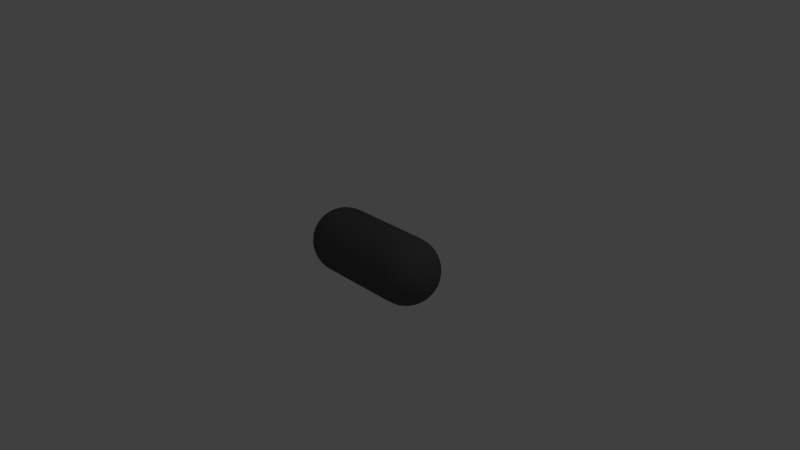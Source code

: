 # Source: standardAmmo.blend  (saved by Blender 2.70.0; exported with 4.5.12 LTS)
import bpy
from mathutils import Matrix  # noqa: F401  (used for matrix-valued properties, if any)

bpy.ops.wm.read_factory_settings(use_empty=True)
scene = bpy.context.scene
scene.name = 'Scene'

# ---- collections
col_collection_1 = bpy.data.collections.new('Collection 1'); scene.collection.children.link(col_collection_1)

# ---- materials (node trees are filled in below, after node groups)
mat_ammocolormaterial = bpy.data.materials.new('AmmoColorMaterial')
mat_ammocolormaterial.alpha_threshold = 0.0
mat_ammocolormaterial.use_transparent_shadow = False
mat_ammocolormaterial.diffuse_color = (0.09084, 0.09084, 0.09084, 1.0)
mat_ammocolormaterial.specular_color = (0.5926, 0.5926, 0.5926)
mat_ammocolormaterial.roughness = 0.5
mat_ammocolormaterial.line_color = (0.0, 0.0, 0.0, 1.0)

# ---- material node trees

# ---- world
world_world = bpy.data.worlds.new('World'); scene.world = world_world
world_world.color = (0.05088, 0.05088, 0.05088)
world_world.use_sun_shadow = False
world_world.sun_shadow_jitter_overblur = 0.0
world_world.cycles.sampling_method = 'MANUAL'
world_world.cycles.sample_map_resolution = 256

# ---- cameras
cam_camera = bpy.data.cameras.new('Camera')
cam_camera.clip_end = 100.0
cam_camera.lens = 35.0
cam_camera.sensor_width = 32.0
cam_camera.sensor_height = 18.0
cam_camera.ortho_scale = 7.314
cam_camera.dof.focus_distance = 0.0
cam_camera.dof.aperture_fstop = 128.0

# ---- lights
light_lamp = bpy.data.lights.new('Lamp', 'POINT')
light_lamp.transmission_factor = 0.0
light_lamp.cutoff_distance = 30.0
light_lamp.energy = 100.0
light_lamp.shadow_buffer_clip_start = 1.001
light_lamp.shadow_soft_size = 0.1
light_lamp.shadow_maximum_resolution = 0.006
light_lamp.use_absolute_resolution = True
light_lamp.cycles.use_multiple_importance_sampling = False

# ---- meshes
me_sphere = bpy.data.meshes.new('Sphere')
me_sphere.from_pydata([(-1.518, 4.943e-07, 0.9808), (-1.705, 4.943e-07, 0.9239), (-1.878, 4.943e-07, 0.8315), (-2.03, 4.943e-07, 0.7071), (-2.154, 4.943e-07, 0.5556), (-2.246, 4.943e-07, 0.3827), (-2.303, 4.943e-07, 0.1951), (-2.323, 4.943e-07, 2.464e-08), (-2.303, 4.943e-07, -0.1951), (-2.246, 4.943e-07, -0.3827), (-2.154, 4.943e-07, -0.5556), (-2.03, 4.943e-07, -0.7071), (-1.878, 4.943e-07, -0.8315), (-1.705, 4.943e-07, -0.9239), (-1.518, 4.943e-07, -0.9808), (-1.514, 0.03806, 0.9808), (-1.698, 0.07466, 0.9239), (-1.867, 0.1084, 0.8315), (-2.016, 0.138, 0.7071), (-2.138, 0.1622, 0.5556), (-2.229, 0.1802, 0.3827), (-2.285, 0.1913, 0.1951), (-2.303, 0.1951, 2.464e-08), (-2.285, 0.1913, -0.1951), (-2.229, 0.1802, -0.3827), (-2.138, 0.1622, -0.5556), (-2.016, 0.138, -0.7071), (-1.867, 0.1084, -0.8315), (-1.698, 0.07466, -0.9239), (-1.514, 0.03806, -0.9808), (-1.503, 0.07466, 0.9808), (-1.676, 0.1464, 0.9239), (-1.836, 0.2126, 0.8315), (-1.976, 0.2706, 0.7071), (-2.091, 0.3182, 0.5556), (-2.176, 0.3536, 0.3827), (-2.229, 0.3753, 0.1951), (-2.246, 0.3827, 2.464e-08), (-2.229, 0.3753, -0.1951), (-2.176, 0.3536, -0.3827), (-2.091, 0.3182, -0.5556), (-1.976, 0.2706, -0.7071), (-1.836, 0.2126, -0.8315), (-1.676, 0.1464, -0.9239), (-1.503, 0.07466, -0.9808), (-1.485, 0.1084, 0.9808), (-1.641, 0.2126, 0.9239), (-1.785, 0.3087, 0.8315), (-1.911, 0.3928, 0.7071), (-2.014, 0.4619, 0.5556), (-2.091, 0.5133, 0.3827), (-2.138, 0.5449, 0.1951), (-2.154, 0.5556, 2.464e-08), (-2.138, 0.5449, -0.1951), (-2.091, 0.5133, -0.3827), (-2.014, 0.4619, -0.5556), (-1.911, 0.3928, -0.7071), (-1.785, 0.3087, -0.8315), (-1.641, 0.2126, -0.9239), (-1.485, 0.1084, -0.9808), (-1.461, 0.138, 0.9808), (-1.593, 0.2706, 0.9239), (-1.715, 0.3928, 0.8315), (-1.823, 0.5, 0.7071), (-1.911, 0.5879, 0.5556), (-1.976, 0.6533, 0.3827), (-2.016, 0.6935, 0.1951), (-2.03, 0.7071, 2.464e-08), (-2.016, 0.6935, -0.1951), (-1.976, 0.6533, -0.3827), (-1.911, 0.5879, -0.5556), (-1.823, 0.5, -0.7071), (-1.715, 0.3928, -0.8315), (-1.593, 0.2706, -0.9239), (-1.461, 0.138, -0.9808), (-1.431, 0.1622, 0.9808), (-1.535, 0.3182, 0.9239), (-1.631, 0.4619, 0.8315), (-1.715, 0.5879, 0.7071), (-1.785, 0.6913, 0.5556), (-1.836, 0.7682, 0.3827), (-1.867, 0.8155, 0.1951), (-1.878, 0.8315, 2.464e-08), (-1.867, 0.8155, -0.1951), (-1.836, 0.7682, -0.3827), (-1.785, 0.6913, -0.5556), (-1.715, 0.5879, -0.7071), (-1.631, 0.4619, -0.8315), (-1.535, 0.3182, -0.9239), (-1.431, 0.1622, -0.9808), (-1.397, 0.1802, 0.9808), (-1.469, 0.3536, 0.9239), (-1.535, 0.5133, 0.8315), (-1.593, 0.6533, 0.7071), (-1.641, 0.7682, 0.5556), (-1.676, 0.8536, 0.3827), (-1.698, 0.9061, 0.1951), (-1.705, 0.9239, 2.464e-08), (-1.698, 0.9061, -0.1951), (-1.676, 0.8536, -0.3827), (-1.641, 0.7682, -0.5556), (-1.593, 0.6533, -0.7071), (-1.535, 0.5133, -0.8315), (-1.469, 0.3536, -0.9239), (-1.397, 0.1802, -0.9808), (-1.361, 0.1913, 0.9808), (-1.397, 0.3753, 0.9239), (-1.431, 0.5449, 0.8315), (-1.461, 0.6935, 0.7071), (-1.485, 0.8155, 0.5556), (-1.503, 0.9061, 0.3827), (-1.514, 0.9619, 0.1951), (-1.518, 0.9808, 2.464e-08), (-1.514, 0.9619, -0.1951), (-1.503, 0.9061, -0.3827), (-1.485, 0.8155, -0.5556), (-1.461, 0.6935, -0.7071), (-1.431, 0.5449, -0.8315), (-1.397, 0.3753, -0.9239), (-1.361, 0.1913, -0.9808), (-1.323, 0.1951, 0.9808), (-1.323, 0.3827, 0.9239), (-1.323, 0.5556, 0.8315), (-1.323, 0.7071, 0.7071), (-1.323, 0.8315, 0.5556), (-1.323, 0.9239, 0.3827), (-1.323, 0.9808, 0.1951), (-1.323, 1.0, 2.464e-08), (-1.323, 0.9808, -0.1951), (-1.323, 0.9239, -0.3827), (-1.323, 0.8315, -0.5556), (-1.323, 0.7071, -0.7071), (-1.323, 0.5556, -0.8315), (-1.323, 0.3827, -0.9239), (-1.323, 0.1951, -0.9808), (-1.323, 4.943e-07, -1.0), (-1.323, -0.1951, 0.9808), (-1.323, -0.3827, 0.9239), (-1.323, -0.5556, 0.8315), (-1.323, -0.7071, 0.7071), (-1.323, -0.8315, 0.5556), (-1.323, -0.9239, 0.3827), (-1.323, -0.9808, 0.1951), (-1.323, -1.0, 2.464e-08), (-1.323, -0.9808, -0.1951), (-1.323, -0.9239, -0.3827), (-1.323, -0.8315, -0.5556), (-1.323, -0.7071, -0.7071), (-1.323, -0.5556, -0.8315), (-1.323, -0.3827, -0.9239), (-1.323, -0.1951, -0.9808), (-1.361, -0.1913, 0.9808), (-1.397, -0.3753, 0.9239), (-1.431, -0.5449, 0.8315), (-1.461, -0.6935, 0.7071), (-1.485, -0.8155, 0.5556), (-1.503, -0.9061, 0.3827), (-1.514, -0.9619, 0.1951), (-1.518, -0.9808, 2.464e-08), (-1.514, -0.9619, -0.1951), (-1.503, -0.9061, -0.3827), (-1.485, -0.8155, -0.5556), (-1.461, -0.6935, -0.7071), (-1.431, -0.5449, -0.8315), (-1.397, -0.3753, -0.9239), (-1.361, -0.1913, -0.9808), (-1.397, -0.1802, 0.9808), (-1.469, -0.3536, 0.9239), (-1.535, -0.5133, 0.8315), (-1.593, -0.6533, 0.7071), (-1.641, -0.7682, 0.5556), (-1.676, -0.8536, 0.3827), (-1.698, -0.9061, 0.1951), (-1.705, -0.9239, 2.464e-08), (-1.698, -0.9061, -0.1951), (-1.676, -0.8536, -0.3827), (-1.641, -0.7682, -0.5556), (-1.593, -0.6533, -0.7071), (-1.535, -0.5133, -0.8315), (-1.469, -0.3536, -0.9239), (-1.397, -0.1802, -0.9808), (-1.431, -0.1622, 0.9808), (-1.535, -0.3182, 0.9239), (-1.631, -0.4619, 0.8315), (-1.715, -0.5879, 0.7071), (-1.785, -0.6913, 0.5556), (-1.836, -0.7682, 0.3827), (-1.867, -0.8155, 0.1951), (-1.878, -0.8315, 2.464e-08), (-1.867, -0.8155, -0.1951), (-1.836, -0.7682, -0.3827), (-1.785, -0.6913, -0.5556), (-1.715, -0.5879, -0.7071), (-1.631, -0.4619, -0.8315), (-1.535, -0.3182, -0.9239), (-1.431, -0.1622, -0.9808), (-1.461, -0.1379, 0.9808), (-1.593, -0.2706, 0.9239), (-1.715, -0.3928, 0.8315), (-1.823, -0.5, 0.7071), (-1.911, -0.5879, 0.5556), (-1.976, -0.6533, 0.3827), (-2.016, -0.6935, 0.1951), (-2.03, -0.7071, 2.464e-08), (-2.016, -0.6935, -0.1951), (-1.976, -0.6533, -0.3827), (-1.911, -0.5879, -0.5556), (-1.823, -0.5, -0.7071), (-1.715, -0.3928, -0.8315), (-1.593, -0.2706, -0.9239), (-1.461, -0.1379, -0.9808), (-1.485, -0.1084, 0.9808), (-1.641, -0.2126, 0.9239), (-1.785, -0.3087, 0.8315), (-1.911, -0.3928, 0.7071), (-2.014, -0.4619, 0.5556), (-2.091, -0.5133, 0.3827), (-2.138, -0.5449, 0.1951), (-2.154, -0.5556, 2.464e-08), (-2.138, -0.5449, -0.1951), (-2.091, -0.5133, -0.3827), (-2.014, -0.4619, -0.5556), (-1.911, -0.3928, -0.7071), (-1.785, -0.3087, -0.8315), (-1.641, -0.2126, -0.9239), (-1.485, -0.1084, -0.9808), (-1.323, 3.696e-07, 1.0), (-1.503, -0.07466, 0.9808), (-1.676, -0.1464, 0.9239), (-1.836, -0.2126, 0.8315), (-1.976, -0.2706, 0.7071), (-2.091, -0.3182, 0.5556), (-2.176, -0.3536, 0.3827), (-2.229, -0.3753, 0.1951), (-2.246, -0.3827, 2.464e-08), (-2.229, -0.3753, -0.1951), (-2.176, -0.3536, -0.3827), (-2.091, -0.3182, -0.5556), (-1.976, -0.2706, -0.7071), (-1.836, -0.2126, -0.8315), (-1.676, -0.1464, -0.9239), (-1.503, -0.07466, -0.9808), (-1.514, -0.03806, 0.9808), (-1.698, -0.07466, 0.9239), (-1.867, -0.1084, 0.8315), (-2.016, -0.1379, 0.7071), (-2.138, -0.1622, 0.5556), (-2.229, -0.1802, 0.3827), (-2.285, -0.1913, 0.1951), (-2.303, -0.1951, 2.464e-08), (-2.285, -0.1913, -0.1951), (-2.229, -0.1802, -0.3827), (-2.138, -0.1622, -0.5556), (-2.016, -0.1379, -0.7071), (-1.867, -0.1084, -0.8315), (-1.698, -0.07466, -0.9239), (-1.514, -0.03806, -0.9808), (1.265, 0.1913, 0.9808), (1.265, 0.1913, -0.9808), (1.303, 0.1951, 0.9808), (1.303, 0.3827, 0.9239), (1.303, 0.5556, 0.8315), (1.303, 0.7071, 0.7071), (1.303, 0.8315, 0.5556), (1.303, 0.9239, 0.3827), (1.303, 0.9808, 0.1951), (1.303, 1.0, 1.328e-07), (1.303, 0.9808, -0.1951), (1.303, 0.9239, -0.3827), (1.303, 0.8315, -0.5556), (1.303, 0.7071, -0.7071), (1.303, 0.5556, -0.8315), (1.303, 0.3827, -0.9239), (1.303, 0.1951, -0.9808), (1.341, 0.1913, 0.9808), (1.378, 0.3753, 0.9239), (1.411, 0.5449, 0.8315), (1.441, 0.6935, 0.7071), (1.465, 0.8155, 0.5556), (1.483, 0.9061, 0.3827), (1.494, 0.9619, 0.1951), (1.498, 0.9808, 1.328e-07), (1.494, 0.9619, -0.1951), (1.483, 0.9061, -0.3827), (1.465, 0.8155, -0.5556), (1.441, 0.6935, -0.7071), (1.411, 0.5449, -0.8315), (1.378, 0.3753, -0.9239), (1.341, 0.1913, -0.9808), (1.378, 0.1802, 0.9808), (1.449, 0.3536, 0.9239), (1.516, 0.5133, 0.8315), (1.574, 0.6533, 0.7071), (1.621, 0.7682, 0.5556), (1.656, 0.8536, 0.3827), (1.678, 0.9061, 0.1951), (1.686, 0.9239, 1.328e-07), (1.678, 0.9061, -0.1951), (1.656, 0.8536, -0.3827), (1.621, 0.7682, -0.5556), (1.574, 0.6533, -0.7071), (1.516, 0.5133, -0.8315), (1.449, 0.3536, -0.9239), (1.378, 0.1802, -0.9808), (1.411, 0.1622, 0.9808), (1.516, 0.3182, 0.9239), (1.612, 0.4619, 0.8315), (1.696, 0.5879, 0.7071), (1.765, 0.6913, 0.5556), (1.816, 0.7682, 0.3827), (1.848, 0.8155, 0.1951), (1.858, 0.8315, 1.328e-07), (1.848, 0.8155, -0.1951), (1.816, 0.7682, -0.3827), (1.765, 0.6913, -0.5556), (1.696, 0.5879, -0.7071), (1.612, 0.4619, -0.8315), (1.516, 0.3182, -0.9239), (1.411, 0.1622, -0.9808), (1.441, 0.1379, 0.9808), (1.574, 0.2706, 0.9239), (1.696, 0.3928, 0.8315), (1.803, 0.5, 0.7071), (1.891, 0.5879, 0.5556), (1.956, 0.6533, 0.3827), (1.996, 0.6935, 0.1951), (2.01, 0.7071, 1.328e-07), (1.996, 0.6935, -0.1951), (1.956, 0.6533, -0.3827), (1.891, 0.5879, -0.5556), (1.803, 0.5, -0.7071), (1.696, 0.3928, -0.8315), (1.574, 0.2706, -0.9239), (1.441, 0.1379, -0.9808), (1.465, 0.1084, 0.9808), (1.621, 0.2126, 0.9239), (1.765, 0.3087, 0.8315), (1.891, 0.3928, 0.7071), (1.994, 0.4619, 0.5556), (2.071, 0.5133, 0.3827), (2.118, 0.5449, 0.1951), (2.134, 0.5556, 1.328e-07), (2.118, 0.5449, -0.1951), (2.071, 0.5133, -0.3827), (1.994, 0.4619, -0.5556), (1.891, 0.3928, -0.7071), (1.765, 0.3087, -0.8315), (1.621, 0.2126, -0.9239), (1.465, 0.1084, -0.9808), (1.483, 0.07466, 0.9808), (1.656, 0.1464, 0.9239), (1.816, 0.2126, 0.8315), (1.956, 0.2706, 0.7071), (2.071, 0.3182, 0.5556), (2.156, 0.3536, 0.3827), (2.209, 0.3753, 0.1951), (2.227, 0.3827, 1.328e-07), (2.209, 0.3753, -0.1951), (2.156, 0.3536, -0.3827), (2.071, 0.3182, -0.5556), (1.956, 0.2706, -0.7071), (1.816, 0.2126, -0.8315), (1.656, 0.1464, -0.9239), (1.483, 0.07466, -0.9808), (1.494, 0.03806, 0.9808), (1.678, 0.07466, 0.9239), (1.848, 0.1084, 0.8315), (1.996, 0.1379, 0.7071), (2.118, 0.1622, 0.5556), (2.209, 0.1802, 0.3827), (2.265, 0.1913, 0.1951), (2.284, 0.1951, 1.328e-07), (2.265, 0.1913, -0.1951), (2.209, 0.1802, -0.3827), (2.118, 0.1622, -0.5556), (1.996, 0.1379, -0.7071), (1.848, 0.1084, -0.8315), (1.678, 0.07466, -0.9239), (1.494, 0.03806, -0.9808), (1.498, -7.759e-07, 0.9808), (1.686, -8.295e-07, 0.9239), (1.858, -8.556e-07, 0.8315), (2.01, -8.906e-07, 0.7071), (2.134, -8.799e-07, 0.5556), (2.227, -8.167e-07, 0.3827), (2.284, -8.795e-07, 0.1951), (2.303, -8.719e-07, 1.328e-07), (2.284, -8.327e-07, -0.1951), (2.227, -8.253e-07, -0.3827), (2.134, -8.799e-07, -0.5556), (2.01, -8.906e-07, -0.7071), (1.858, -8.542e-07, -0.8315), (1.686, -8.004e-07, -0.9239), (1.498, -7.725e-07, -0.9808), (1.494, -0.03806, 0.9808), (1.678, -0.07466, 0.9239), (1.848, -0.1084, 0.8315), (1.996, -0.138, 0.7071), (2.118, -0.1622, 0.5556), (2.209, -0.1802, 0.3827), (2.265, -0.1913, 0.1951), (2.284, -0.1951, 1.328e-07), (2.265, -0.1913, -0.1951), (2.209, -0.1802, -0.3827), (2.118, -0.1622, -0.5556), (1.996, -0.138, -0.7071), (1.848, -0.1084, -0.8315), (1.678, -0.07466, -0.9239), (1.494, -0.03806, -0.9808), (1.483, -0.07466, 0.9808), (1.656, -0.1464, 0.9239), (1.816, -0.2126, 0.8315), (1.956, -0.2706, 0.7071), (2.071, -0.3182, 0.5556), (2.156, -0.3536, 0.3827), (2.209, -0.3753, 0.1951), (2.227, -0.3827, 1.328e-07), (2.209, -0.3753, -0.1951), (2.156, -0.3536, -0.3827), (2.071, -0.3182, -0.5556), (1.956, -0.2706, -0.7071), (1.816, -0.2126, -0.8315), (1.656, -0.1464, -0.9239), (1.483, -0.07466, -0.9808), (1.465, -0.1084, 0.9808), (1.621, -0.2126, 0.9239), (1.765, -0.3087, 0.8315), (1.891, -0.3928, 0.7071), (1.994, -0.4619, 0.5556), (2.071, -0.5133, 0.3827), (2.118, -0.5449, 0.1951), (2.134, -0.5556, 1.328e-07), (2.118, -0.5449, -0.1951), (2.071, -0.5133, -0.3827), (1.994, -0.4619, -0.5556), (1.891, -0.3928, -0.7071), (1.765, -0.3087, -0.8315), (1.621, -0.2126, -0.9239), (1.465, -0.1084, -0.9808), (1.441, -0.138, 0.9808), (1.574, -0.2706, 0.9239), (1.696, -0.3928, 0.8315), (1.803, -0.5, 0.7071), (1.891, -0.5879, 0.5556), (1.956, -0.6533, 0.3827), (1.996, -0.6935, 0.1951), (2.01, -0.7071, 1.328e-07), (1.996, -0.6935, -0.1951), (1.956, -0.6533, -0.3827), (1.891, -0.5879, -0.5556), (1.803, -0.5, -0.7071), (1.696, -0.3928, -0.8315), (1.574, -0.2706, -0.9239), (1.441, -0.138, -0.9808), (1.411, -0.1622, 0.9808), (1.516, -0.3182, 0.9239), (1.612, -0.4619, 0.8315), (1.696, -0.5879, 0.7071), (1.765, -0.6913, 0.5556), (1.816, -0.7682, 0.3827), (1.848, -0.8155, 0.1951), (1.858, -0.8315, 1.328e-07), (1.848, -0.8155, -0.1951), (1.816, -0.7682, -0.3827), (1.765, -0.6913, -0.5556), (1.696, -0.5879, -0.7071), (1.612, -0.4619, -0.8315), (1.516, -0.3182, -0.9239), (1.411, -0.1622, -0.9808), (1.303, -7.574e-07, -1.0), (1.378, -0.1802, 0.9808), (1.449, -0.3536, 0.9239), (1.516, -0.5133, 0.8315), (1.574, -0.6533, 0.7071), (1.621, -0.7682, 0.5556), (1.656, -0.8536, 0.3827), (1.678, -0.9061, 0.1951), (1.686, -0.9239, 1.328e-07), (1.678, -0.9061, -0.1951), (1.656, -0.8536, -0.3827), (1.621, -0.7682, -0.5556), (1.574, -0.6533, -0.7071), (1.516, -0.5133, -0.8315), (1.449, -0.3536, -0.9239), (1.378, -0.1802, -0.9808), (1.341, -0.1913, 0.9808), (1.378, -0.3753, 0.9239), (1.411, -0.5449, 0.8315), (1.441, -0.6935, 0.7071), (1.465, -0.8155, 0.5556), (1.483, -0.9061, 0.3827), (1.494, -0.9619, 0.1951), (1.498, -0.9808, 1.328e-07), (1.494, -0.9619, -0.1951), (1.483, -0.9061, -0.3827), (1.465, -0.8155, -0.5556), (1.441, -0.6935, -0.7071), (1.411, -0.5449, -0.8315), (1.378, -0.3753, -0.9239), (1.341, -0.1913, -0.9808), (1.303, -0.1951, 0.9808), (1.303, -0.3827, 0.9239), (1.303, -0.5556, 0.8315), (1.303, -0.7071, 0.7071), (1.303, -0.8315, 0.5556), (1.303, -0.9239, 0.3827), (1.303, -0.9808, 0.1951), (1.303, -1.0, 1.328e-07), (1.303, -0.9808, -0.1951), (1.303, -0.9239, -0.3827), (1.303, -0.8315, -0.5556), (1.303, -0.7071, -0.7071), (1.303, -0.5556, -0.8315), (1.303, -0.3827, -0.9239), (1.303, -0.1951, -0.9808), (1.265, -0.1913, 0.9808), (1.265, -0.1913, -0.9808), (1.303, -8.821e-07, 1.0)], [], [(6, 5, 20, 21), (2, 1, 16, 17), (14, 13, 28, 29), (10, 9, 24, 25), (11, 10, 25, 26), (7, 6, 21, 22), (3, 2, 17, 18), (12, 11, 26, 27), (8, 7, 22, 23), (4, 3, 18, 19), (1, 0, 15, 16), (13, 12, 27, 28), (9, 8, 23, 24), (5, 4, 19, 20), (25, 24, 39, 40), (21, 20, 35, 36), (17, 16, 31, 32), (29, 28, 43, 44), (26, 25, 40, 41), (22, 21, 36, 37), (18, 17, 32, 33), (27, 26, 41, 42), (23, 22, 37, 38), (19, 18, 33, 34), (20, 19, 34, 35), (16, 15, 30, 31), (28, 27, 42, 43), (24, 23, 38, 39), (43, 42, 57, 58), (39, 38, 53, 54), (35, 34, 49, 50), (31, 30, 45, 46), (32, 31, 46, 47), (44, 43, 58, 59), (40, 39, 54, 55), (36, 35, 50, 51), (37, 36, 51, 52), (33, 32, 47, 48), (41, 40, 55, 56), (42, 41, 56, 57), (38, 37, 52, 53), (34, 33, 48, 49), (49, 48, 63, 64), (57, 56, 71, 72), (53, 52, 67, 68), (54, 53, 68, 69), (50, 49, 64, 65), (46, 45, 60, 61), (58, 57, 72, 73), (59, 58, 73, 74), (55, 54, 69, 70), (51, 50, 65, 66), (47, 46, 61, 62), (56, 55, 70, 71), (52, 51, 66, 67), (48, 47, 62, 63), (71, 70, 85, 86), (67, 66, 81, 82), (63, 62, 77, 78), (72, 71, 86, 87), (68, 67, 82, 83), (64, 63, 78, 79), (61, 60, 75, 76), (73, 72, 87, 88), (69, 68, 83, 84), (65, 64, 79, 80), (66, 65, 80, 81), (62, 61, 76, 77), (74, 73, 88, 89), (70, 69, 84, 85), (89, 88, 103, 104), (85, 84, 99, 100), (81, 80, 95, 96), (77, 76, 91, 92), (78, 77, 92, 93), (86, 85, 100, 101), (82, 81, 96, 97), (83, 82, 97, 98), (79, 78, 93, 94), (87, 86, 101, 102), (88, 87, 102, 103), (84, 83, 98, 99), (80, 79, 94, 95), (76, 75, 90, 91), (95, 94, 109, 110), (91, 90, 105, 106), (103, 102, 117, 118), (99, 98, 113, 114), (100, 99, 114, 115), (96, 95, 110, 111), (92, 91, 106, 107), (104, 103, 118, 119), (101, 100, 115, 116), (97, 96, 111, 112), (93, 92, 107, 108), (102, 101, 116, 117), (98, 97, 112, 113), (94, 93, 108, 109), (117, 116, 131, 132), (113, 112, 127, 128), (109, 108, 123, 124), (118, 117, 132, 133), (114, 113, 128, 129), (110, 109, 124, 125), (106, 105, 120, 121), (107, 106, 121, 122), (119, 118, 133, 134), (115, 114, 129, 130), (111, 110, 125, 126), (112, 111, 126, 127), (108, 107, 122, 123), (116, 115, 130, 131), (147, 146, 161, 162), (143, 142, 157, 158), (139, 138, 153, 154), (148, 147, 162, 163), (144, 143, 158, 159), (140, 139, 154, 155), (137, 136, 151, 152), (149, 148, 163, 164), (145, 144, 159, 160), (141, 140, 155, 156), (142, 141, 156, 157), (138, 137, 152, 153), (150, 149, 164, 165), (146, 145, 160, 161), (165, 164, 179, 180), (161, 160, 175, 176), (157, 156, 171, 172), (153, 152, 167, 168), (154, 153, 168, 169), (162, 161, 176, 177), (158, 157, 172, 173), (159, 158, 173, 174), (155, 154, 169, 170), (163, 162, 177, 178), (164, 163, 178, 179), (160, 159, 174, 175), (156, 155, 170, 171), (152, 151, 166, 167), (171, 170, 185, 186), (167, 166, 181, 182), (179, 178, 193, 194), (175, 174, 189, 190), (176, 175, 190, 191), (172, 171, 186, 187), (168, 167, 182, 183), (180, 179, 194, 195), (177, 176, 191, 192), (173, 172, 187, 188), (169, 168, 183, 184), (178, 177, 192, 193), (174, 173, 188, 189), (170, 169, 184, 185), (193, 192, 207, 208), (189, 188, 203, 204), (185, 184, 199, 200), (194, 193, 208, 209), (190, 189, 204, 205), (186, 185, 200, 201), (182, 181, 196, 197), (183, 182, 197, 198), (195, 194, 209, 210), (191, 190, 205, 206), (187, 186, 201, 202), (188, 187, 202, 203), (184, 183, 198, 199), (192, 191, 206, 207), (207, 206, 221, 222), (203, 202, 217, 218), (199, 198, 213, 214), (200, 199, 214, 215), (208, 207, 222, 223), (204, 203, 218, 219), (205, 204, 219, 220), (201, 200, 215, 216), (197, 196, 211, 212), (209, 208, 223, 224), (210, 209, 224, 225), (206, 205, 220, 221), (202, 201, 216, 217), (198, 197, 212, 213), (217, 216, 232, 233), (213, 212, 228, 229), (225, 224, 240, 241), (221, 220, 236, 237), (222, 221, 237, 238), (218, 217, 233, 234), (214, 213, 229, 230), (223, 222, 238, 239), (219, 218, 234, 235), (215, 214, 230, 231), (212, 211, 227, 228), (224, 223, 239, 240), (220, 219, 235, 236), (216, 215, 231, 232), (240, 239, 254, 255), (236, 235, 250, 251), (232, 231, 246, 247), (228, 227, 242, 243), (241, 240, 255, 256), (237, 236, 251, 252), (233, 232, 247, 248), (229, 228, 243, 244), (230, 229, 244, 245), (238, 237, 252, 253), (234, 233, 248, 249), (235, 234, 249, 250), (231, 230, 245, 246), (239, 238, 253, 254), (135, 14, 29), (0, 226, 15), (135, 29, 44), (15, 226, 30), (135, 44, 59), (30, 226, 45), (45, 226, 60), (135, 59, 74), (135, 74, 89), (60, 226, 75), (135, 89, 104), (75, 226, 90), (135, 104, 119), (90, 226, 105), (144, 145, 509, 508), (139, 140, 504, 503), (130, 129, 268, 269), (119, 134, 273, 258), (125, 124, 263, 264), (150, 165, 516, 514), (135, 119, 258, 469), (146, 147, 511, 510), (226, 151, 515, 517), (141, 142, 506, 505), (132, 131, 270, 271), (136, 137, 501, 500), (127, 126, 265, 266), (148, 149, 513, 512), (122, 121, 260, 261), (143, 144, 508, 507), (134, 133, 272, 273), (129, 128, 267, 268), (151, 136, 500, 515), (138, 139, 503, 502), (120, 105, 257, 259), (124, 123, 262, 263), (105, 226, 517, 257), (145, 146, 510, 509), (140, 141, 505, 504), (131, 130, 269, 270), (126, 125, 264, 265), (147, 148, 512, 511), (121, 120, 259, 260), (165, 135, 469, 516), (133, 132, 271, 272), (142, 143, 507, 506), (137, 138, 502, 501), (128, 127, 266, 267), (149, 150, 514, 513), (123, 122, 261, 262), (135, 165, 180), (151, 226, 166), (135, 180, 195), (166, 226, 181), (181, 226, 196), (135, 195, 210), (135, 210, 225), (196, 226, 211), (135, 225, 241), (211, 226, 227), (135, 241, 256), (227, 226, 242), (242, 226, 0), (254, 253, 11, 12), (250, 249, 7, 8), (246, 245, 3, 4), (247, 246, 4, 5), (243, 242, 0, 1), (255, 254, 12, 13), (251, 250, 8, 9), (252, 251, 9, 10), (248, 247, 5, 6), (244, 243, 1, 2), (256, 255, 13, 14), (135, 256, 14), (253, 252, 10, 11), (249, 248, 6, 7), (245, 244, 2, 3), (270, 269, 284, 285), (266, 265, 280, 281), (262, 261, 276, 277), (263, 262, 277, 278), (271, 270, 285, 286), (267, 266, 281, 282), (268, 267, 282, 283), (264, 263, 278, 279), (260, 259, 274, 275), (272, 271, 286, 287), (273, 272, 287, 288), (269, 268, 283, 284), (265, 264, 279, 280), (261, 260, 275, 276), (280, 279, 294, 295), (276, 275, 290, 291), (288, 287, 302, 303), (284, 283, 298, 299), (285, 284, 299, 300), (281, 280, 295, 296), (277, 276, 291, 292), (286, 285, 300, 301), (282, 281, 296, 297), (278, 277, 292, 293), (275, 274, 289, 290), (287, 286, 301, 302), (283, 282, 297, 298), (279, 278, 293, 294), (302, 301, 316, 317), (298, 297, 312, 313), (294, 293, 308, 309), (290, 289, 304, 305), (303, 302, 317, 318), (299, 298, 313, 314), (295, 294, 309, 310), (291, 290, 305, 306), (292, 291, 306, 307), (300, 299, 314, 315), (296, 295, 310, 311), (297, 296, 311, 312), (293, 292, 307, 308), (301, 300, 315, 316), (316, 315, 330, 331), (312, 311, 326, 327), (308, 307, 322, 323), (309, 308, 323, 324), (305, 304, 319, 320), (317, 316, 331, 332), (313, 312, 327, 328), (314, 313, 328, 329), (310, 309, 324, 325), (306, 305, 320, 321), (318, 317, 332, 333), (315, 314, 329, 330), (311, 310, 325, 326), (307, 306, 321, 322), (326, 325, 340, 341), (322, 321, 336, 337), (330, 329, 344, 345), (331, 330, 345, 346), (327, 326, 341, 342), (323, 322, 337, 338), (332, 331, 346, 347), (328, 327, 342, 343), (324, 323, 338, 339), (320, 319, 334, 335), (321, 320, 335, 336), (333, 332, 347, 348), (329, 328, 343, 344), (325, 324, 339, 340), (348, 347, 362, 363), (344, 343, 358, 359), (340, 339, 354, 355), (336, 335, 350, 351), (345, 344, 359, 360), (341, 340, 355, 356), (337, 336, 351, 352), (338, 337, 352, 353), (346, 345, 360, 361), (342, 341, 356, 357), (343, 342, 357, 358), (339, 338, 353, 354), (335, 334, 349, 350), (347, 346, 361, 362), (350, 349, 364, 365), (362, 361, 376, 377), (358, 357, 372, 373), (354, 353, 368, 369), (355, 354, 369, 370), (351, 350, 365, 366), (363, 362, 377, 378), (359, 358, 373, 374), (360, 359, 374, 375), (356, 355, 370, 371), (352, 351, 366, 367), (361, 360, 375, 376), (357, 356, 371, 372), (353, 352, 367, 368), (372, 371, 386, 387), (368, 367, 382, 383), (376, 375, 390, 391), (377, 376, 391, 392), (373, 372, 387, 388), (369, 368, 383, 384), (365, 364, 379, 380), (378, 377, 392, 393), (374, 373, 388, 389), (370, 369, 384, 385), (366, 365, 380, 381), (367, 366, 381, 382), (375, 374, 389, 390), (371, 370, 385, 386), (390, 389, 404, 405), (386, 385, 400, 401), (382, 381, 396, 397), (391, 390, 405, 406), (387, 386, 401, 402), (383, 382, 397, 398), (384, 383, 398, 399), (380, 379, 394, 395), (392, 391, 406, 407), (388, 387, 402, 403), (389, 388, 403, 404), (385, 384, 399, 400), (381, 380, 395, 396), (393, 392, 407, 408), (396, 395, 410, 411), (408, 407, 422, 423), (404, 403, 418, 419), (400, 399, 414, 415), (401, 400, 415, 416), (397, 396, 411, 412), (405, 404, 419, 420), (406, 405, 420, 421), (402, 401, 416, 417), (398, 397, 412, 413), (407, 406, 421, 422), (403, 402, 417, 418), (399, 398, 413, 414), (395, 394, 409, 410), (418, 417, 432, 433), (414, 413, 428, 429), (410, 409, 424, 425), (422, 421, 436, 437), (423, 422, 437, 438), (419, 418, 433, 434), (415, 414, 429, 430), (411, 410, 425, 426), (420, 419, 434, 435), (416, 415, 430, 431), (412, 411, 426, 427), (413, 412, 427, 428), (421, 420, 435, 436), (417, 416, 431, 432), (436, 435, 450, 451), (432, 431, 446, 447), (428, 427, 442, 443), (425, 424, 439, 440), (437, 436, 451, 452), (433, 432, 447, 448), (429, 428, 443, 444), (430, 429, 444, 445), (426, 425, 440, 441), (438, 437, 452, 453), (434, 433, 448, 449), (435, 434, 449, 450), (431, 430, 445, 446), (427, 426, 441, 442), (442, 441, 456, 457), (450, 449, 464, 465), (446, 445, 460, 461), (447, 446, 461, 462), (443, 442, 457, 458), (451, 450, 465, 466), (452, 451, 466, 467), (448, 447, 462, 463), (444, 443, 458, 459), (440, 439, 454, 455), (453, 452, 467, 468), (449, 448, 463, 464), (445, 444, 459, 460), (441, 440, 455, 456), (464, 463, 479, 480), (460, 459, 475, 476), (456, 455, 471, 472), (468, 467, 483, 484), (465, 464, 480, 481), (461, 460, 476, 477), (457, 456, 472, 473), (466, 465, 481, 482), (462, 461, 477, 478), (458, 457, 473, 474), (459, 458, 474, 475), (455, 454, 470, 471), (467, 466, 482, 483), (463, 462, 478, 479), (483, 482, 497, 498), (479, 478, 493, 494), (475, 474, 489, 490), (471, 470, 485, 486), (472, 471, 486, 487), (484, 483, 498, 499), (480, 479, 494, 495), (476, 475, 490, 491), (477, 476, 491, 492), (473, 472, 487, 488), (481, 480, 495, 496), (482, 481, 496, 497), (478, 477, 492, 493), (474, 473, 488, 489), (489, 488, 503, 504), (497, 496, 511, 512), (493, 492, 507, 508), (494, 493, 508, 509), (490, 489, 504, 505), (486, 485, 500, 501), (498, 497, 512, 513), (499, 498, 513, 514), (495, 494, 509, 510), (491, 490, 505, 506), (487, 486, 501, 502), (496, 495, 510, 511), (492, 491, 506, 507), (488, 487, 502, 503), (257, 517, 259), (469, 258, 273), (469, 273, 288), (259, 517, 274), (469, 288, 303), (274, 517, 289), (469, 303, 318), (289, 517, 304), (304, 517, 319), (469, 318, 333), (469, 333, 348), (319, 517, 334), (469, 348, 363), (334, 517, 349), (469, 363, 378), (349, 517, 364), (364, 517, 379), (469, 378, 393), (469, 393, 408), (379, 517, 394), (469, 408, 423), (394, 517, 409), (469, 423, 438), (409, 517, 424), (424, 517, 439), (469, 438, 453), (469, 453, 468), (439, 517, 454), (469, 468, 484), (454, 517, 470), (469, 484, 499), (470, 517, 485), (485, 517, 500), (469, 499, 514), (469, 514, 516), (500, 517, 515)])
me_sphere.polygons.foreach_set('use_smooth', [True] * 548)
me_sphere.materials.append(mat_ammocolormaterial)
me_sphere.use_remesh_preserve_volume = False
me_sphere.use_remesh_preserve_attributes = False
me_sphere.use_mirror_vertex_groups = False
me_sphere.update()

# ---- objects
ob_ammo = bpy.data.objects.new('Ammo', me_sphere)
ob_lamp = bpy.data.objects.new('Lamp', light_lamp)
ob_camera = bpy.data.objects.new('Camera', cam_camera)

# ---- transforms, parenting, visibility, modifiers, constraints
ob_ammo.location = (0.03165, -4.943e-07, 5.086e-08)
ob_ammo.scale = (0.4387, 0.4387, 0.4387)
ob_ammo.lineart.crease_threshold = 0.0
ob_lamp.location = (4.076, 1.005, 5.904)
ob_lamp.rotation_euler = (0.6503, 0.05522, 1.866)
ob_lamp.lock_rotations_4d = False
ob_lamp.empty_display_type = 'ARROWS'
ob_lamp.color = (0.0, 0.0, 0.0, 0.0)
ob_lamp.lineart.crease_threshold = 0.0
ob_camera.location = (7.481, -6.508, 5.344)
ob_camera.rotation_euler = (1.109, 0.01082, 0.8149)
ob_camera.lock_rotations_4d = False
ob_camera.empty_display_type = 'ARROWS'
ob_camera.color = (0.0, 0.0, 0.0, 0.0)
ob_camera.display_type = 'WIRE'
ob_camera.lineart.crease_threshold = 0.0

# ---- collection membership
col_collection_1.objects.link(ob_ammo)
col_collection_1.objects.link(ob_lamp)
col_collection_1.objects.link(ob_camera)

# ---- scene / render settings (as saved in the file)
scene.camera = ob_camera
scene.frame_start = 1; scene.frame_end = 250; scene.frame_set(1)
scene.render.engine = 'BLENDER_EEVEE_NEXT'
scene.render.resolution_percentage = 50
scene.render.dither_intensity = 0.0
scene.cycles.use_denoising = False
scene.cycles.samples = 10
scene.cycles.sampling_pattern = 'TABULATED_SOBOL'
scene.cycles.light_sampling_threshold = 0.0
scene.cycles.use_adaptive_sampling = False
scene.cycles.use_light_tree = False
scene.cycles.blur_glossy = 0.0
scene.cycles.volume_bounces = 1
scene.cycles.pixel_filter_type = 'GAUSSIAN'
scene.cycles.sample_clamp_indirect = 0.0
scene.view_settings.view_transform = 'Standard'
bpy.context.view_layer.update()
